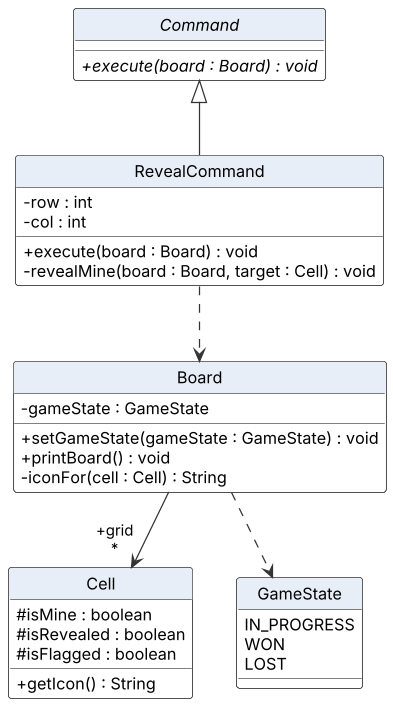

The diagram above was rendered by PlantUML. Its source (embedded in the PNG):
@startuml LossClassDiagram
!include style.puml

abstract class Command {
  + {abstract} execute(board : Board) : void
}
class RevealCommand {
  - row : int
  - col : int
  + execute(board : Board) : void
  - revealMine(board : Board, target : Cell) : void
}
class Board {
  - gameState : GameState
  + setGameState(gameState : GameState) : void
  + printBoard() : void
  - iconFor(cell : Cell) : String
}
class Cell {
  # isMine : boolean
  # isRevealed : boolean
  # isFlagged : boolean
  + getIcon() : String
}
enum GameState {
  IN_PROGRESS
  WON
  LOST
}

RevealCommand -up-|> Command
RevealCommand ..> Board
Board --> "+grid\n*" Cell
Board ..> GameState
@enduml